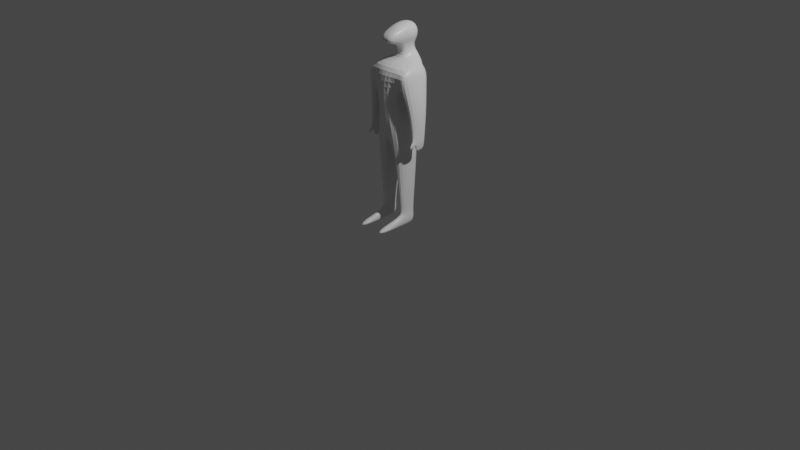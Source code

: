 # Source: basic_human_figure_2.blend  (saved by Blender 2.92.15; exported with 4.5.12 LTS)
import bpy
from mathutils import Matrix  # noqa: F401  (used for matrix-valued properties, if any)

bpy.ops.wm.read_factory_settings(use_empty=True)
scene = bpy.context.scene
scene.name = 'Scene'

# ---- collections
col_collection = bpy.data.collections.new('Collection'); scene.collection.children.link(col_collection)

# ---- materials (node trees are filled in below, after node groups)
mat_material = bpy.data.materials.new('Material')
mat_material.alpha_threshold = 0.0
mat_material.use_transparent_shadow = False
mat_material.line_color = (0.0, 0.0, 0.0, 1.0)

# ---- material node trees
mat_material.use_nodes = True; mat_material.node_tree.nodes.clear()
_N = mat_material.node_tree.nodes; _L = mat_material.node_tree.links
n0 = _N.new('ShaderNodeOutputMaterial'); n0.name = 'Material Output'; n0.location = (300, 300)
n1 = _N.new('ShaderNodeBsdfPrincipled'); n1.name = 'Principled BSDF'; n1.location = (10, 300)
n1.distribution = 'GGX'
n1.subsurface_method = 'BURLEY'
n1.inputs[2].default_value = 0.4
n1.inputs[3].default_value = 1.45
n1.inputs[27].default_value = (0.0, 0.0, 0.0, 1.0)
n1.inputs[28].default_value = 1.0
_L.new(n1.outputs[0], n0.inputs[0])
n0.is_active_output = True

# ---- world
world_world = bpy.data.worlds.new('World'); scene.world = world_world
world_world.use_nodes = True; world_world.node_tree.nodes.clear()
_N = world_world.node_tree.nodes; _L = world_world.node_tree.links
n0 = _N.new('ShaderNodeOutputWorld'); n0.name = 'World Output'; n0.location = (300, 300)
n1 = _N.new('ShaderNodeBackground'); n1.name = 'Background'; n1.location = (10, 300)
n1.inputs[0].default_value = (0.05088, 0.05088, 0.05088, 1.0)
_L.new(n1.outputs[0], n0.inputs[0])
n0.is_active_output = True
world_world.color = (0.05088, 0.05088, 0.05088)
world_world.use_sun_shadow = False
world_world.sun_shadow_jitter_overblur = 0.0

# ---- cameras
cam_camera = bpy.data.cameras.new('Camera')
cam_camera.clip_end = 100.0
cam_camera.ortho_scale = 7.314

# ---- lights
light_light = bpy.data.lights.new('Light', 'POINT')
light_light.transmission_factor = 0.0
light_light.energy = 1000.0
light_light.shadow_soft_size = 0.1
light_light.shadow_maximum_resolution = 0.006
light_light.use_absolute_resolution = True

# ---- meshes
me_cube = bpy.data.meshes.new('Cube')
me_cube.from_pydata([(1.125, 0.3282, 0.853), (0.5774, 0.2743, -0.5243), (1.125, -0.3282, 0.853), (0.5774, -0.3075, -0.5021), (0.0, 0.4585, 1.103), (0.0, 0.381, -0.5243), (0.0, -0.3763, 0.9484), (0.0, -0.4142, -1.025), (0.9936, 0.2632, -1.258), (0.9936, -0.2964, -1.236), (0.0, 0.3699, -1.055), (0.0, -0.4032, -1.555), (0.8724, 0.2261, -2.817), (0.8724, -0.2261, -2.817), (0.3559, 0.2809, -2.828), (0.3559, -0.2809, -2.828), (0.8497, 0.1518, -4.547), (0.8497, -0.1518, -4.547), (0.5028, 0.1886, -4.555), (0.5028, -0.1886, -4.555), (0.7812, 0.3282, 0.1943), (0.0, -0.5471, 0.293), (0.7812, -0.3282, 0.1943), (0.0, 0.5471, 0.293), (1.271, 0.3282, 0.6557), (1.271, -0.3282, 0.6557), (1.408, 0.3282, 0.3569), (1.408, -0.3282, 0.3569), (1.495, 0.134, -1.618), (1.503, -0.1604, -1.626), (1.663, 0.1112, -1.619), (1.579, -0.1353, -1.627), (1.494, 0.1112, -2.014), (1.495, -0.09585, -2.014), (1.568, 0.1112, -2.015), (1.565, -0.1204, -2.015), (1.132, -0.2197, -0.6587), (1.611, -0.2197, -0.6455), (1.132, 0.2197, -0.6587), (1.676, 0.2197, -0.6455), (0.5106, 0.1886, -4.92), (0.5106, -0.1886, -4.92), (0.8575, 0.1518, -4.913), (0.8575, -0.1518, -4.913), (0.433, -0.7795, -4.784), (0.9164, -0.7424, -4.778), (0.4439, -0.7844, -4.919), (0.9273, -0.7473, -4.913), (0.5618, 0.184, -4.362), (0.5618, -0.184, -4.362), (0.7768, -0.1481, -4.355), (0.7768, 0.1481, -4.355), (0.3196, 0.06341, 0.869), (0.0, 0.02896, 0.9258), (0.3209, 0.3079, 1.175), (0.0, 0.3894, 1.232), (0.5593, 0.369, 1.709), (0.0, 0.4505, 1.699), (0.0, 0.3894, 1.432), (0.3237, 0.3079, 1.442), (0.0, -0.32, 1.545), (0.0, 0.02896, 1.432), (0.3237, 0.06341, 1.442), (0.4193, -0.2751, 1.856), (0.0, -0.2951, 1.85), (0.0, -0.3421, 1.7), (0.3537, -0.3, 1.551), (0.4418, -0.3221, 1.706), (0.0, -0.01015, 2.194), (0.4706, 0.0243, 2.089), (0.4723, 0.3152, 2.089), (0.0, 0.3968, 2.194), (0.5593, 0.1245, 1.709), (1.472, -0.09803, -1.748), (1.625, -0.1152, -1.806), (1.46, 0.1464, -1.697), (1.623, 0.1112, -1.755), (1.49, -0.2177, -1.713), (1.575, -0.2166, -1.714), (1.623, -0.1457, -1.735), (1.497, -0.1468, -1.734), (1.528, -0.2377, -1.852), (1.564, -0.2366, -1.853), (1.572, -0.2175, -1.887), (1.52, -0.2181, -1.887)], [], [(6, 2, 52, 53), (22, 2, 6, 21), (8, 9, 13, 12), (3, 7, 11, 9), (2, 22, 27, 25), (23, 4, 0, 20), (1, 3, 9, 8), (5, 1, 8, 10), (49, 48, 18, 19), (10, 8, 12, 14), (9, 11, 15, 13), (11, 10, 14, 15), (16, 17, 43, 42), (51, 50, 17, 16), (48, 51, 16, 18), (50, 49, 19, 17), (5, 23, 20, 1), (1, 20, 22, 3), (3, 22, 21, 7), (26, 24, 25, 27), (20, 0, 24, 26), (0, 2, 25, 24), (37, 36, 29, 31), (74, 73, 33, 35), (36, 38, 28, 29), (38, 39, 30, 28), (39, 37, 31, 30), (33, 32, 34, 35), (73, 75, 32, 33), (75, 76, 34, 32), (76, 74, 35, 34), (26, 27, 37, 39), (20, 26, 39, 38), (22, 20, 38, 36), (27, 22, 36, 37), (40, 42, 43, 41), (18, 16, 42, 40), (19, 41, 46, 44), (19, 18, 40, 41), (45, 44, 46, 47), (17, 19, 44, 45), (43, 17, 45, 47), (41, 43, 47, 46), (13, 15, 49, 50), (14, 12, 51, 48), (12, 13, 50, 51), (15, 14, 48, 49), (69, 70, 71, 68), (2, 0, 54, 52), (0, 4, 55, 54), (61, 62, 66, 60), (59, 58, 57, 56), (72, 69, 63, 67), (62, 72, 67, 66), (56, 57, 71, 70), (69, 68, 64, 63), (60, 66, 67, 65), (53, 52, 62, 61), (65, 67, 63, 64), (72, 56, 70, 69), (52, 54, 59, 62), (62, 59, 56, 72), (54, 55, 58, 59), (30, 31, 74, 76), (28, 30, 76, 75), (29, 28, 75, 73), (31, 29, 77, 78), (77, 80, 84, 81), (74, 31, 78, 79), (29, 73, 80, 77), (73, 74, 79, 80), (82, 81, 84, 83), (78, 77, 81, 82), (80, 79, 83, 84), (79, 78, 82, 83)])
_uv = me_cube.uv_layers.new(name='UVMap')
_uv.uv.foreach_set('vector', [0.625, 1.0, 0.625, 0.75, 0.625, 0.75, 0.625, 1.0, 0.4266, 0.75, 0.625, 0.75, 0.625, 1.0, 0.4266, 1.0, 0.375, 0.5, 0.375, 0.75, 0.375, 0.75, 0.375, 0.5, 0.375, 0.75, 0.375, 1.0, 0.375, 1.0, 0.375, 0.75, 0.625, 0.75, 0.4266, 0.75, 0.4266, 0.75, 0.625, 0.75, 0.4266, 0.25, 0.625, 0.25, 0.625, 0.5, 0.4266, 0.5, 0.375, 0.5, 0.375, 0.75, 0.375, 0.75, 0.375, 0.5, 0.375, 0.25, 0.375, 0.5, 0.375, 0.5, 0.375, 0.25, 0.0, 0.0, 0.0, 0.0, 0.0, 0.0, 0.0, 0.0, 0.375, 0.25, 0.375, 0.5, 0.375, 0.5, 0.375, 0.25, 0.375, 0.75, 0.375, 1.0, 0.375, 1.0, 0.375, 0.75, 0.0, 0.0, 0.0, 0.0, 0.0, 0.0, 0.0, 0.0, 0.375, 0.5, 0.375, 0.75, 0.375, 0.75, 0.375, 0.5, 0.375, 0.5, 0.375, 0.75, 0.375, 0.75, 0.375, 0.5, 0.375, 0.25, 0.375, 0.5, 0.375, 0.5, 0.375, 0.25, 0.375, 0.75, 0.375, 1.0, 0.375, 1.0, 0.375, 0.75, 0.375, 0.25, 0.4266, 0.25, 0.4266, 0.5, 0.375, 0.5, 0.375, 0.5, 0.4266, 0.5, 0.4266, 0.75, 0.375, 0.75, 0.375, 0.75, 0.4266, 0.75, 0.4266, 1.0, 0.375, 1.0, 0.4266, 0.5, 0.625, 0.5, 0.625, 0.75, 0.4266, 0.75, 0.4266, 0.5, 0.625, 0.5, 0.625, 0.5, 0.4266, 0.5, 0.625, 0.5, 0.625, 0.75, 0.625, 0.75, 0.625, 0.5, 0.4266, 0.75, 0.4266, 0.75, 0.4266, 0.75, 0.4266, 0.75, 0.4266, 0.75, 0.4266, 0.75, 0.4266, 0.75, 0.4266, 0.75, 0.4266, 0.75, 0.4266, 0.5, 0.4266, 0.5, 0.4266, 0.75, 0.4266, 0.5, 0.4266, 0.5, 0.4266, 0.5, 0.4266, 0.5, 0.4266, 0.5, 0.4266, 0.75, 0.4266, 0.75, 0.4266, 0.5, 0.4266, 0.75, 0.4266, 0.5, 0.4266, 0.5, 0.4266, 0.75, 0.4266, 0.75, 0.4266, 0.5, 0.4266, 0.5, 0.4266, 0.75, 0.4266, 0.5, 0.4266, 0.5, 0.4266, 0.5, 0.4266, 0.5, 0.4266, 0.5, 0.4266, 0.75, 0.4266, 0.75, 0.4266, 0.5, 0.4266, 0.5, 0.4266, 0.75, 0.4266, 0.75, 0.4266, 0.5, 0.4266, 0.5, 0.4266, 0.5, 0.4266, 0.5, 0.4266, 0.5, 0.4266, 0.75, 0.4266, 0.5, 0.4266, 0.5, 0.4266, 0.75, 0.4266, 0.75, 0.4266, 0.75, 0.4266, 0.75, 0.4266, 0.75, 0.125, 0.5, 0.375, 0.5, 0.375, 0.75, 0.125, 0.75, 0.375, 0.25, 0.375, 0.5, 0.375, 0.5, 0.375, 0.25, 0.0, 0.0, 0.0, 0.0, 0.0, 0.0, 0.0, 0.0, 0.0, 0.0, 0.0, 0.0, 0.0, 0.0, 0.0, 0.0, 0.375, 0.75, 0.375, 1.0, 0.375, 1.0, 0.375, 0.75, 0.375, 0.75, 0.375, 1.0, 0.375, 1.0, 0.375, 0.75, 0.375, 0.75, 0.375, 0.75, 0.375, 0.75, 0.375, 0.75, 0.125, 0.75, 0.375, 0.75, 0.375, 0.75, 0.125, 0.75, 0.375, 0.75, 0.375, 1.0, 0.375, 1.0, 0.375, 0.75, 0.375, 0.25, 0.375, 0.5, 0.375, 0.5, 0.375, 0.25, 0.375, 0.5, 0.375, 0.75, 0.375, 0.75, 0.375, 0.5, 0.0, 0.0, 0.0, 0.0, 0.0, 0.0, 0.0, 0.0, 0.625, 0.75, 0.625, 0.5, 0.625, 0.25, 0.625, 1.0, 0.625, 0.75, 0.625, 0.5, 0.625, 0.5, 0.625, 0.75, 0.625, 0.5, 0.625, 0.25, 0.625, 0.25, 0.625, 0.5, 0.625, 1.0, 0.625, 0.75, 0.625, 0.75, 0.625, 1.0, 0.625, 0.5, 0.625, 0.25, 0.625, 0.25, 0.625, 0.5, 0.625, 0.75, 0.625, 0.75, 0.625, 0.75, 0.625, 0.75, 0.625, 0.75, 0.625, 0.75, 0.625, 0.75, 0.625, 0.75, 0.625, 0.5, 0.625, 0.25, 0.625, 0.25, 0.625, 0.5, 0.625, 0.75, 0.625, 1.0, 0.625, 1.0, 0.625, 0.75, 0.625, 1.0, 0.625, 0.75, 0.625, 0.75, 0.625, 1.0, 0.625, 1.0, 0.625, 0.75, 0.625, 0.75, 0.625, 1.0, 0.625, 1.0, 0.625, 0.75, 0.625, 0.75, 0.625, 1.0, 0.625, 0.75, 0.625, 0.5, 0.625, 0.5, 0.625, 0.75, 0.625, 0.75, 0.625, 0.5, 0.625, 0.5, 0.625, 0.75, 0.625, 0.75, 0.625, 0.5, 0.625, 0.5, 0.625, 0.75, 0.625, 0.5, 0.625, 0.25, 0.625, 0.25, 0.625, 0.5, 0.4266, 0.5, 0.4266, 0.75, 0.4266, 0.75, 0.4266, 0.5, 0.4266, 0.5, 0.4266, 0.5, 0.4266, 0.5, 0.4266, 0.5, 0.4266, 0.75, 0.4266, 0.5, 0.4266, 0.5, 0.4266, 0.75, 0.4266, 0.75, 0.4266, 0.75, 0.4266, 0.75, 0.4266, 0.75, 0.4266, 0.75, 0.4266, 0.75, 0.4266, 0.75, 0.4266, 0.75, 0.4266, 0.75, 0.4266, 0.75, 0.4266, 0.75, 0.4266, 0.75, 0.4266, 0.75, 0.4266, 0.75, 0.4266, 0.75, 0.4266, 0.75, 0.4266, 0.75, 0.4266, 0.75, 0.4266, 0.75, 0.4266, 0.75, 0.4266, 0.75, 0.4266, 0.75, 0.4266, 0.75, 0.4266, 0.75, 0.4266, 0.75, 0.4266, 0.75, 0.4266, 0.75, 0.4266, 0.75, 0.4266, 0.75, 0.4266, 0.75, 0.4266, 0.75, 0.4266, 0.75, 0.4266, 0.75, 0.4266, 0.75, 0.4266, 0.75, 0.4266, 0.75])
me_cube.materials.append(mat_material)
me_cube.use_remesh_preserve_volume = False
me_cube.use_remesh_preserve_attributes = False
me_cube.use_mirror_vertex_groups = False
me_cube.update()

# ---- objects
ob_cube = bpy.data.objects.new('Cube', me_cube)
ob_light = bpy.data.objects.new('Light', light_light)
ob_camera = bpy.data.objects.new('Camera', cam_camera)

# ---- transforms, parenting, visibility, modifiers, constraints
ob_cube.location = (-0.01084, 9.255e-09, 1.413)
ob_cube.scale = (0.1905, 0.5242, 0.2895)
ob_cube.lock_rotations_4d = False
ob_cube.empty_display_type = 'ARROWS'
ob_cube.show_in_front = True
ob_cube.lineart.crease_threshold = 0.0
_m = ob_cube.modifiers.new('Mirror', 'MIRROR')
_m.use_clip = True
_m = ob_cube.modifiers.new('Subdivision', 'SUBSURF')
_m.uv_smooth = 'PRESERVE_CORNERS'
_m.levels = 5
ob_light.location = (4.076, 1.005, 5.904)
ob_light.rotation_euler = (0.6503, 0.05522, 1.866)
ob_light.lock_rotations_4d = False
ob_light.empty_display_type = 'ARROWS'
ob_light.color = (0.0, 0.0, 0.0, 0.0)
ob_light.lineart.crease_threshold = 0.0
ob_camera.location = (7.359, -6.926, 4.958)
ob_camera.rotation_euler = (1.109, 0.0, 0.8149)
ob_camera.lock_rotations_4d = False
ob_camera.empty_display_type = 'ARROWS'
ob_camera.color = (0.0, 0.0, 0.0, 0.0)
ob_camera.display_type = 'WIRE'
ob_camera.lineart.crease_threshold = 0.0

# ---- collection membership
col_collection.objects.link(ob_cube)
col_collection.objects.link(ob_light)
col_collection.objects.link(ob_camera)

# ---- scene / render settings (as saved in the file)
scene.camera = ob_camera
scene.frame_start = 1; scene.frame_end = 250; scene.frame_set(1)
scene.render.engine = 'BLENDER_EEVEE_NEXT'
scene.cycles.use_denoising = False
scene.cycles.samples = 128
scene.cycles.sampling_pattern = 'TABULATED_SOBOL'
scene.cycles.use_adaptive_sampling = False
scene.cycles.use_light_tree = False
scene.view_settings.view_transform = 'Filmic'
bpy.context.view_layer.update()
